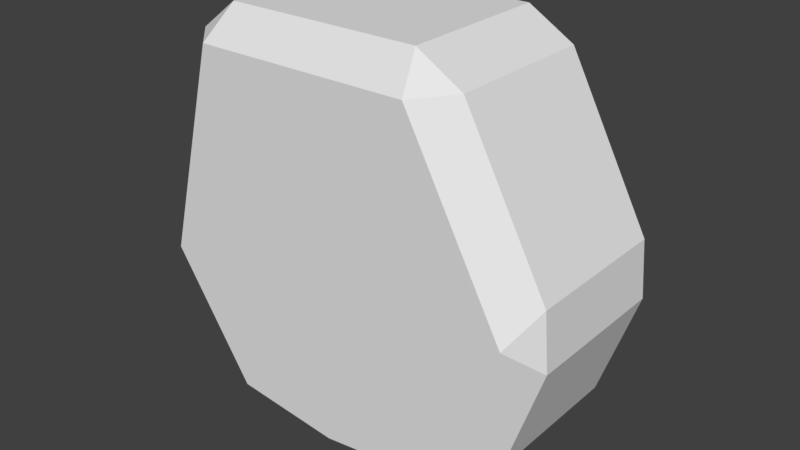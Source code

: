 # Source: questionmarkdot.blend  (saved by Blender 2.79.0; exported with 4.5.12 LTS)
import bpy
from mathutils import Matrix  # noqa: F401  (used for matrix-valued properties, if any)

bpy.ops.wm.read_factory_settings(use_empty=True)
scene = bpy.context.scene
scene.name = 'Scene'

# ---- collections
col_collection_1 = bpy.data.collections.new('Collection 1'); scene.collection.children.link(col_collection_1)

# ---- world
world_world = bpy.data.worlds.new('World'); scene.world = world_world
world_world.color = (0.05088, 0.05088, 0.05088)
world_world.use_sun_shadow = False
world_world.sun_shadow_jitter_overblur = 0.0
world_world.cycles.sampling_method = 'MANUAL'

# ---- meshes
me_plane_002 = bpy.data.meshes.new('Plane.002')
me_plane_002.from_pydata([(-0.6419, -0.7951, -0.3541), (-0.4775, -0.7794, -0.5), (-0.4166, -0.9329, -0.3541), (0.4092, -0.9348, -0.3541), (0.5126, -0.775, -0.5), (0.6857, -0.8542, -0.3541), (-0.5554, 0.9539, -0.3541), (-0.5892, 0.8078, -0.5), (-0.7392, 0.8119, -0.3541), (1.0, -0.1535, -0.3541), (0.8888, -0.02858, -0.5), (0.9783, 0.1131, -0.3541), (0.3763, 0.961, -0.3541), (0.5912, 0.8336, -0.3541), (0.4353, 0.8155, -0.5), (-0.9376, -0.3459, -0.3541), (-0.9799, -0.08323, -0.3541), (-0.8599, -0.1987, -0.5), (0.1735, -0.9641, -0.3541), (-0.1163, -0.966, -0.3541), (0.02774, -0.8352, -0.5), (0.8243, -0.6725, -0.3541), (0.6456, -0.8733, -0.3541), (0.6591, -0.7053, -0.5), (-0.6419, -0.7951, 0.3541), (-0.4166, -0.9329, 0.3541), (-0.4775, -0.7794, 0.5), (0.4092, -0.9348, 0.3541), (0.6857, -0.8542, 0.3541), (0.5126, -0.775, 0.5), (-0.5554, 0.9539, 0.3541), (-0.7392, 0.8119, 0.3541), (-0.5892, 0.8078, 0.5), (1.0, -0.1535, 0.3541), (0.9783, 0.1131, 0.3541), (0.8888, -0.02858, 0.5), (0.3763, 0.961, 0.3541), (0.4353, 0.8155, 0.5), (0.5912, 0.8336, 0.3541), (-0.9376, -0.3459, 0.3541), (-0.8599, -0.1987, 0.5), (-0.9799, -0.08323, 0.3541), (0.1735, -0.9641, 0.3541), (0.02774, -0.8352, 0.5), (-0.1163, -0.966, 0.3541), (0.8243, -0.6725, 0.3541), (0.6591, -0.7053, 0.5), (0.6456, -0.8733, 0.3541)], [], [(2, 19, 44, 25), (5, 22, 47, 28), (18, 3, 27, 42), (26, 43, 29, 46, 35, 37, 32, 40), (11, 13, 38, 34), (1, 17, 7, 14, 10, 23, 4, 20), (12, 6, 30, 36), (21, 9, 33, 45), (8, 16, 41, 31), (0, 1, 2), (3, 4, 5), (6, 7, 8), (9, 10, 11), (12, 13, 14), (15, 16, 17), (18, 19, 20), (21, 22, 23), (24, 25, 26), (27, 28, 29), (30, 31, 32), (33, 34, 35), (36, 37, 38), (39, 40, 41), (42, 43, 44), (45, 46, 47), (17, 1, 0, 15), (20, 4, 3, 18), (23, 10, 9, 21), (14, 7, 6, 12), (10, 14, 13, 11), (7, 17, 16, 8), (1, 20, 19, 2), (4, 23, 22, 5), (39, 24, 26, 40), (42, 27, 29, 43), (45, 33, 35, 46), (36, 30, 32, 37), (34, 38, 37, 35), (31, 41, 40, 32), (25, 44, 43, 26), (28, 47, 46, 29), (5, 28, 27, 3), (44, 19, 18, 42), (24, 0, 2, 25), (12, 36, 38, 13), (33, 9, 11, 34), (47, 22, 21, 45), (41, 16, 15, 39), (30, 6, 8, 31), (15, 0, 24, 39)])
_uv = me_plane_002.uv_layers.new(name='UVMap')
_uv.uv.foreach_set('vector', [0.276, 0.6636, 0.276, 0.734, 0.09897, 0.734, 0.09897, 0.6636, 0.1299, 0.9778, 0.12, 0.9778, 0.12, 0.8032, 0.1299, 0.8032, 0.276, 0.8038, 0.276, 0.8621, 0.09897, 0.8621, 0.09897, 0.8038, 0.5889, 0.4027, 0.574, 0.2783, 0.5881, 0.1586, 0.6053, 0.1224, 0.774, 0.06445, 0.9859, 0.1747, 0.9859, 0.4273, 0.7348, 0.4959, 0.2565, 0.7873, 0.2565, 0.9723, 0.07944, 0.9723, 0.07944, 0.7873, 0.5794, 0.6283, 0.7253, 0.5352, 0.9763, 0.6038, 0.9763, 0.8564, 0.7645, 0.9666, 0.5957, 0.9087, 0.5786, 0.8725, 0.5645, 0.7528, 0.2643, 0.6728, 0.2643, 0.9023, 0.08725, 0.9023, 0.08725, 0.6728, 0.2565, 0.5975, 0.2565, 0.7214, 0.07944, 0.7214, 0.07944, 0.5975, 0.2331, 0.5682, 0.2331, 0.7766, 0.056, 0.7766, 0.056, 0.5682, 0.276, 0.617, 0.3125, 0.6574, 0.276, 0.6636, 0.276, 0.8621, 0.3125, 0.8957, 0.276, 0.9329, 0.2643, 0.9023, 0.3008, 0.9097, 0.2643, 0.9467, 0.2565, 0.7214, 0.293, 0.7544, 0.2565, 0.7873, 0.2643, 0.6728, 0.2643, 0.619, 0.3008, 0.6573, 0.2331, 0.8422, 0.2331, 0.7766, 0.2695, 0.8094, 0.276, 0.8038, 0.276, 0.734, 0.3125, 0.7758, 0.09137, 0.902, 0.146, 0.902, 0.1335, 0.938, 0.09897, 0.617, 0.09897, 0.6636, 0.0625, 0.6574, 0.09897, 0.8621, 0.09897, 0.9329, 0.0625, 0.8957, 0.08725, 0.9023, 0.08725, 0.9467, 0.05078, 0.9097, 0.07944, 0.7214, 0.07944, 0.7873, 0.04297, 0.7544, 0.08725, 0.6728, 0.05078, 0.6573, 0.08725, 0.619, 0.056, 0.8422, 0.01953, 0.8094, 0.056, 0.7766, 0.09897, 0.8038, 0.0625, 0.7758, 0.09897, 0.734, 0.09137, 0.7274, 0.1335, 0.6914, 0.146, 0.7274, 0.1459, 0.8544, 0.1459, 0.6829, 0.1823, 0.702, 0.1823, 0.8346, 0.1869, 0.7455, 0.1869, 0.866, 0.1504, 0.8358, 0.1504, 0.7773, 0.08356, 0.9794, 0.08356, 0.8032, 0.12, 0.8235, 0.12, 0.9586, 0.2476, 0.5566, 0.2476, 0.8092, 0.2112, 0.8006, 0.2112, 0.5709, 0.1485, 0.6966, 0.1485, 0.9329, 0.112, 0.9186, 0.112, 0.7169, 0.1747, 0.5566, 0.1747, 0.8136, 0.1382, 0.7938, 0.1382, 0.5653, 0.07748, 0.7455, 0.07748, 0.8709, 0.04102, 0.8391, 0.04102, 0.7646, 0.2598, 0.7455, 0.2598, 0.7855, 0.2234, 0.7647, 0.2234, 0.7757, 0.1747, 0.8334, 0.1747, 0.966, 0.1382, 0.985, 0.1382, 0.8136, 0.114, 0.8342, 0.114, 0.7757, 0.1504, 0.7455, 0.1504, 0.866, 0.1055, 0.8482, 0.1055, 0.713, 0.142, 0.6927, 0.142, 0.8689, 0.291, 0.9721, 0.291, 0.7423, 0.3275, 0.7337, 0.3275, 0.9863, 0.1921, 0.6564, 0.1921, 0.8581, 0.1556, 0.8723, 0.1556, 0.6361, 0.2112, 0.5653, 0.2112, 0.7938, 0.1747, 0.8136, 0.1747, 0.5566, 0.07748, 0.8518, 0.07748, 0.7773, 0.114, 0.7455, 0.114, 0.8709, 0.1869, 0.7554, 0.1869, 0.7663, 0.2234, 0.7455, 0.2234, 0.7855, 0.276, 0.9329, 0.09897, 0.9329, 0.09897, 0.8621, 0.276, 0.8621, 0.09897, 0.734, 0.276, 0.734, 0.276, 0.8038, 0.09897, 0.8038, 0.09897, 0.617, 0.276, 0.617, 0.276, 0.6636, 0.09897, 0.6636, 0.2643, 0.6728, 0.08725, 0.6728, 0.08725, 0.619, 0.2643, 0.619, 0.07944, 0.7214, 0.2565, 0.7214, 0.2565, 0.7873, 0.07944, 0.7873, 0.146, 0.7274, 0.146, 0.902, 0.09137, 0.902, 0.09137, 0.7274, 0.056, 0.7766, 0.2331, 0.7766, 0.2331, 0.8422, 0.056, 0.8422, 0.08725, 0.9023, 0.2643, 0.9023, 0.2643, 0.9467, 0.08725, 0.9467, 0.2331, 0.8422, 0.2331, 0.9631, 0.056, 0.9631, 0.056, 0.8422])
me_plane_002.use_remesh_preserve_volume = False
me_plane_002.use_remesh_preserve_attributes = False
me_plane_002.use_mirror_vertex_groups = False
me_plane_002.update()

# ---- objects
ob_plane_001 = bpy.data.objects.new('Plane.001', me_plane_002)

# ---- transforms, parenting, visibility, modifiers, constraints
ob_plane_001.location = (-0.02254, 0.002171, 0.06779)
ob_plane_001.rotation_euler = (1.571, 0.0, 0.0)
ob_plane_001.scale = (0.2779, 0.2779, 0.2779)
ob_plane_001.lineart.crease_threshold = 0.0

# ---- collection membership
col_collection_1.objects.link(ob_plane_001)

# ---- scene / render settings (as saved in the file)
scene.frame_start = 1; scene.frame_end = 250; scene.frame_set(1)
scene.render.engine = 'BLENDER_EEVEE_NEXT'
scene.render.resolution_percentage = 50
scene.render.dither_intensity = 0.0
scene.cycles.use_denoising = False
scene.cycles.samples = 128
scene.cycles.sampling_pattern = 'TABULATED_SOBOL'
scene.cycles.use_adaptive_sampling = False
scene.cycles.use_light_tree = False
scene.cycles.blur_glossy = 0.0
scene.cycles.sample_clamp_indirect = 0.0
scene.view_settings.view_transform = 'Standard'
bpy.context.view_layer.update()

# ---- added for rendering (the .blend has no active camera and no usable light): camera, sun
cam_auto = bpy.data.cameras.new('AutoCamera')
cam_auto.lens = 50.0
cam_auto.sensor_width = 36.0
cam_auto.clip_end = 1000.0
ob_auto_camera = bpy.data.objects.new('AutoCamera', cam_auto)
scene.collection.objects.link(ob_auto_camera)
ob_auto_camera.location = (0.736003, -0.904659, 0.671635)
ob_auto_camera.rotation_euler = (1.09748, -7.21219e-08, 0.694738)
scene.camera = ob_auto_camera
light_auto_sun = bpy.data.lights.new('AutoSun', 'SUN')
light_auto_sun.energy = 3.0
light_auto_sun.angle = 0.0523599
ob_auto_sun = bpy.data.objects.new('AutoSun', light_auto_sun)
scene.collection.objects.link(ob_auto_sun)
ob_auto_sun.rotation_euler = (0.872665, 0.174533, 0.523599)
bpy.context.view_layer.update()
